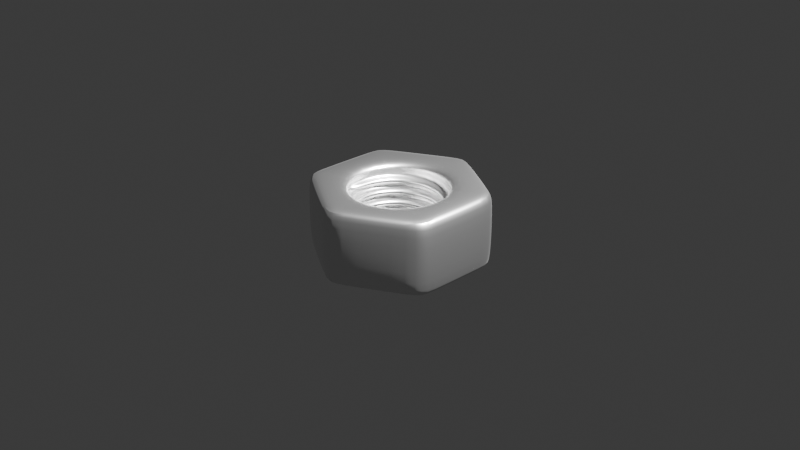 # Source: six_size_screw.blend  (saved by Blender 5.0.118; exported with 4.5.12 LTS)
import bpy
from mathutils import Matrix  # noqa: F401  (used for matrix-valued properties, if any)

bpy.ops.wm.read_factory_settings(use_empty=True)
scene = bpy.context.scene
scene.name = 'Scene'

# ---- collections
col_collection = bpy.data.collections.new('Collection'); scene.collection.children.link(col_collection)

# ---- materials (node trees are filled in below, after node groups)
mat_texture = bpy.data.materials.new('texture')

# ---- node groups
ng_smooth_by_angle = bpy.data.node_groups.new('Smooth by Angle', 'GeometryNodeTree')
_s = ng_smooth_by_angle.interface.new_socket(name='Mesh', in_out='OUTPUT', socket_type='NodeSocketGeometry')
_s = ng_smooth_by_angle.interface.new_socket(name='Mesh', in_out='INPUT', socket_type='NodeSocketGeometry')
_s = ng_smooth_by_angle.interface.new_socket(name='Angle', in_out='INPUT', socket_type='NodeSocketFloat')
_s.subtype = 'ANGLE'
_s.default_value = 0.5236
_s.min_value = 0.0
_s.max_value = 3.142
_s.description = 'Maximum face angle for smooth edges'
_s = ng_smooth_by_angle.interface.new_socket(name='Ignore Sharpness', in_out='INPUT', socket_type='NodeSocketBool')
_s.force_non_field = True
ng_smooth_by_angle.is_modifier = True
_N = ng_smooth_by_angle.nodes; _L = ng_smooth_by_angle.links
n0 = _N.new('GeometryNodeSetShadeSmooth'); n0.name = 'Set Shade Smooth'; n0.location = (120, -80)
n0.domain = 'EDGE'
n1 = _N.new('GeometryNodeSetShadeSmooth'); n1.name = 'Set Shade Smooth.001'; n1.location = (300, -80)
n2 = _N.new('NodeGroupOutput'); n2.name = 'Group Output'; n2.location = (480, -80)
n3 = _N.new('GeometryNodeInputMeshEdgeAngle'); n3.name = 'Edge Angle'; n3.location = (-440, -240)
n4 = _N.new('NodeGroupInput'); n4.name = 'Group Input'; n4.location = (-80, -80)
n5 = _N.new('GeometryNodeInputEdgeSmooth'); n5.name = 'Is Edge Smooth'; n5.location = (-260, -120)
n6 = _N.new('GeometryNodeInputShadeSmooth'); n6.name = 'Is Shade Smooth'; n6.location = (-440, -397)
n7 = _N.new('FunctionNodeCompare'); n7.name = 'Compare'; n7.location = (-260, -260)
n7.operation = 'LESS_EQUAL'
n7.inputs[6].default_value = (0.0, 0.0, 0.0, 0.0)
n7.inputs[7].default_value = (0.0, 0.0, 0.0, 0.0)
n8 = _N.new('FunctionNodeBooleanMath'); n8.name = 'Boolean Math.001'; n8.location = (-80, -260)
n9 = _N.new('NodeGroupInput'); n9.name = 'Group Input.001'; n9.location = (-440, -329)
n10 = _N.new('NodeGroupInput'); n10.name = 'Group Input.002'; n10.location = (-259, -189)
n11 = _N.new('FunctionNodeBooleanMath'); n11.name = 'Boolean Math'; n11.location = (-80, -149)
n11.operation = 'OR'
n12 = _N.new('FunctionNodeBooleanMath'); n12.name = 'Boolean Math.002'; n12.location = (-260, -380)
n12.operation = 'OR'
n13 = _N.new('NodeGroupInput'); n13.name = 'Group Input.003'; n13.location = (-440, -460)
_L.new(n3.outputs[0], n7.inputs[0])
_L.new(n1.outputs[0], n2.inputs[0])
_L.new(n9.outputs[1], n7.inputs[1])
_L.new(n7.outputs[0], n8.inputs[0])
_L.new(n4.outputs[0], n0.inputs[0])
_L.new(n0.outputs[0], n1.inputs[0])
_L.new(n8.outputs[0], n0.inputs[2])
_L.new(n10.outputs[2], n11.inputs[1])
_L.new(n5.outputs[0], n11.inputs[0])
_L.new(n11.outputs[0], n0.inputs[1])
_L.new(n13.outputs[2], n12.inputs[1])
_L.new(n6.outputs[0], n12.inputs[0])
_L.new(n12.outputs[0], n8.inputs[1])
n2.is_active_output = True

# ---- material node trees
mat_texture.use_nodes = True; mat_texture.node_tree.nodes.clear()
_N = mat_texture.node_tree.nodes; _L = mat_texture.node_tree.links
n0 = _N.new('ShaderNodeBsdfPrincipled'); n0.name = 'Principled BSDF'; n0.location = (-200, 100)
n0.inputs[1].default_value = 1.0
n0.inputs[2].default_value = 0.3
n1 = _N.new('ShaderNodeOutputMaterial'); n1.name = 'Material Output'; n1.location = (200, 100)
_L.new(n0.outputs[0], n1.inputs[0])
n1.is_active_output = True

# ---- world
world_world = bpy.data.worlds.new('World'); scene.world = world_world
world_world.use_nodes = True; world_world.node_tree.nodes.clear()
_N = world_world.node_tree.nodes; _L = world_world.node_tree.links
n0 = _N.new('ShaderNodeOutputWorld'); n0.name = 'World Output'; n0.location = (200, 100)
n1 = _N.new('ShaderNodeBackground'); n1.name = 'Background'; n1.location = (-200, 100)
n1.inputs[0].default_value = (0.05088, 0.05088, 0.05088, 1.0)
_L.new(n1.outputs[0], n0.inputs[0])
n0.is_active_output = True
world_world.color = (0.05088, 0.05088, 0.05088)
world_world.sun_shadow_jitter_overblur = 0.0

# ---- cameras
cam_camera = bpy.data.cameras.new('Camera')
cam_camera.clip_end = 100.0
cam_camera.ortho_scale = 7.314

# ---- lights
light_light = bpy.data.lights.new('Light', 'AREA')
light_light.energy = 1e+04
light_light.shadow_soft_size = 0.1
light_light.shape = 'RECTANGLE'
light_light.size = 0.1
light_light.size_y = 0.1

# ---- meshes
me_cylinder = bpy.data.meshes.new('Cylinder')
me_cylinder.from_pydata([(-0.000433, 0.00975, -0.0035), (0.000433, 0.00975, -0.0035), (0.000433, 0.00975, 0.0035), (-0.000433, 0.00975, 0.0035), (0.008227, 0.00525, -0.0035), (0.00866, 0.0045, -0.0035), (0.00866, 0.0045, 0.0035), (0.008227, 0.00525, 0.0035), (0.00866, -0.0045, -0.0035), (0.008227, -0.00525, -0.0035), (0.008227, -0.00525, 0.0035), (0.00866, -0.0045, 0.0035), (0.000433, -0.00975, -0.0035), (-0.000433, -0.00975, -0.0035), (-0.000433, -0.00975, 0.0035), (0.000433, -0.00975, 0.0035), (-0.008227, -0.00525, -0.0035), (-0.00866, -0.0045, -0.0035), (-0.00866, -0.0045, 0.0035), (-0.008227, -0.00525, 0.0035), (-0.00866, 0.0045, -0.0035), (-0.008227, 0.00525, -0.0035), (-0.008227, 0.00525, 0.0035), (-0.00866, 0.0045, 0.0035), (0.000299, 0.00925, -0.004), (-0.000299, 0.00925, -0.004), (-0.000299, 0.00925, 0.004), (0.000299, 0.00925, 0.004), (0.007861, 0.004884, 0.004), (0.00816, 0.004366, 0.004), (0.00816, 0.004366, -0.004), (0.007861, 0.004884, -0.004), (0.00816, -0.004366, 0.004), (0.007861, -0.004884, 0.004), (0.007861, -0.004884, -0.004), (0.00816, -0.004366, -0.004), (0.000299, -0.00925, 0.004), (-0.000299, -0.00925, 0.004), (-0.000299, -0.00925, -0.004), (0.000299, -0.00925, -0.004), (-0.007861, -0.004884, 0.004), (-0.00816, -0.004366, 0.004), (-0.00816, -0.004366, -0.004), (-0.007861, -0.004884, -0.004), (-0.00816, 0.004366, 0.004), (-0.007861, 0.004884, 0.004), (-0.007861, 0.004884, -0.004), (-0.00816, 0.004366, -0.004), (-0.005359, -0.003094, -0.001056), (-0.005359, -0.003094, -0.001657), (-0.005359, -0.003094, 0.0001958), (-0.005359, -0.003094, -0.0004045), (-0.005359, -0.003094, 0.001448), (-0.005359, -0.003094, 0.0008477), (-0.005359, -0.003094, 0.0021), (-0.005359, -0.003094, 0.0027), (4.141e-11, -0.006187, 0.001056), (4.758e-11, -0.006187, 0.001657), (2.395e-11, -0.006187, -0.0001958), (3.232e-11, -0.006187, 0.0004045), (6.485e-12, -0.006187, -0.001448), (1.486e-11, -0.006187, -0.0008477), (-2.605e-12, -0.006187, -0.0021), (-9.732e-11, -0.006187, -0.0027), (0.005359, -0.003094, 0.001265), (0.005359, -0.003094, 0.001865), (0.005359, -0.003094, 1.287e-05), (0.005359, -0.003094, 0.0006132), (0.005359, -0.003094, -0.001239), (0.005359, -0.003094, -0.000639), (0.005359, -0.003094, -0.002491), (0.005359, -0.003094, -0.001891), (0.005359, 0.003094, 0.001474), (0.005359, 0.003094, 0.002074), (0.005359, 0.003094, 0.0002216), (0.005359, 0.003094, 0.0008219), (0.005359, 0.003094, -0.001031), (0.005359, 0.003094, -0.0004303), (0.005359, 0.003094, -0.002283), (0.005359, 0.003094, -0.001682), (-2.605e-12, 0.006187, 0.001682), (-9.389e-12, 0.006187, 0.002283), (1.486e-11, 0.006187, 0.0004303), (6.485e-12, 0.006187, 0.001031), (3.232e-11, 0.006187, -0.0008219), (2.395e-11, 0.006187, -0.0002216), (4.795e-11, 0.006187, -0.002074), (4.141e-11, 0.006187, -0.001474), (-0.005359, 0.003094, 0.001891), (-0.005359, 0.003094, 0.002491), (-0.005359, 0.003094, 0.000639), (-0.005359, 0.003094, 0.001239), (-0.005359, 0.003094, -0.0006132), (-0.005359, 0.003094, -1.287e-05), (-0.005359, 0.003094, -0.001865), (-0.005359, 0.003094, -0.001265), (-0.004459, -0.001594, 0.0027), (-0.004459, -0.001594, 0.0021), (-0.004585, 0.002634, 0.001891), (-0.004574, 0.002653, 0.002491), (-0.004585, -0.002634, 0.001448), (-0.004574, -0.002653, 0.0008477), (-0.004585, 0.002634, 0.000639), (-0.004574, 0.002653, 0.001239), (-0.004585, -0.002634, 0.0001958), (-0.004574, -0.002653, -0.0004045), (-0.004585, 0.002634, -0.0006132), (-0.004574, 0.002653, -1.287e-05), (-0.004585, -0.002634, -0.001056), (-0.004574, -0.002653, -0.001657), (-0.004585, 0.002634, -0.001865), (-0.004574, 0.002653, -0.001265), (-1.114e-05, 0.005288, 0.001682), (1.114e-05, 0.005288, 0.002283), (-1.114e-05, 0.005288, 0.0004303), (1.114e-05, 0.005288, 0.001031), (-1.114e-05, 0.005288, -0.0008219), (1.114e-05, 0.005288, -0.0002216), (-1.114e-05, 0.005288, -0.002074), (1.114e-05, 0.005288, -0.001474), (0.004574, 0.002653, 0.001474), (0.004585, 0.002634, 0.002074), (0.004574, 0.002653, 0.0002216), (0.004585, 0.002634, 0.0008219), (0.004574, 0.002653, -0.001031), (0.004585, 0.002634, -0.0004303), (0.004574, 0.002653, -0.002283), (0.004585, 0.002634, -0.001682), (0.004585, -0.002634, 0.001265), (0.004574, -0.002653, 0.001865), (0.004585, -0.002634, 1.287e-05), (0.004574, -0.002653, 0.0006132), (0.004585, -0.002634, -0.001239), (0.004574, -0.002653, -0.000639), (0.004585, -0.002634, -0.002491), (0.004574, -0.002653, -0.001891), (1.114e-05, -0.005288, 0.001056), (-1.114e-05, -0.005288, 0.001657), (1.114e-05, -0.005288, -0.0001958), (-1.114e-05, -0.005288, 0.0004045), (1.114e-05, -0.005288, -0.001448), (-1.114e-05, -0.005288, -0.0008477), (0.0004317, -0.005408, -0.0027), (0.0004317, -0.005408, -0.0021), (5.532e-11, -0.006187, 0.002828), (-0.005359, -0.003094, 0.00335), (-0.005359, 0.003094, 0.003246), (0.005359, -0.003094, 0.002933), (0.005359, 0.003094, 0.003037), (-1.682e-11, 0.006187, 0.003141), (-6.078e-11, -0.006187, -0.00335), (-0.005359, -0.003094, -0.002828), (-0.005359, 0.003094, -0.002933), (0.005359, -0.003094, -0.003246), (0.005359, 0.003094, -0.003141), (5.55e-11, 0.006187, -0.003037), (8.731e-11, 0.006765, -0.004), (5.914e-11, 0.006187, -0.0035), (-5.821e-11, 0.006765, 0.004), (-1.993e-11, 0.006187, 0.0035), (0.005859, 0.003382, -0.004), (0.005359, 0.003094, -0.0035), (0.005359, 0.003094, 0.0035), (0.005859, 0.003382, 0.004), (0.005859, -0.003382, -0.004), (0.005359, -0.003094, -0.0035), (0.005359, -0.003094, 0.0035), (0.005859, -0.003382, 0.004), (-5.821e-11, -0.006765, -0.004), (-5.236e-11, -0.006187, -0.0035), (8.731e-11, -0.006765, 0.004), (5.976e-11, -0.006187, 0.0035), (-0.005359, -0.003094, -0.0035), (-0.005859, -0.003382, -0.004), (-0.005859, -0.003382, 0.004), (-0.005359, -0.003094, 0.0035), (-0.005859, 0.003382, -0.004), (-0.005359, 0.003094, -0.0035), (-0.005359, 0.003094, 0.0035), (-0.005859, 0.003382, 0.004)], [], [(24, 25, 0, 1), (26, 27, 2, 3), (28, 29, 6, 7), (30, 31, 4, 5), (32, 33, 10, 11), (34, 35, 8, 9), (36, 37, 14, 15), (38, 39, 12, 13), (40, 41, 18, 19), (42, 43, 16, 17), (44, 45, 22, 23), (46, 47, 20, 21), (21, 0, 25, 46), (1, 4, 31, 24), (5, 8, 35, 30), (9, 12, 39, 34), (13, 16, 43, 38), (17, 20, 47, 42), (27, 28, 7, 2), (45, 26, 3, 22), (11, 6, 29, 32), (23, 18, 41, 44), (19, 14, 37, 40), (15, 10, 33, 36), (0, 3, 2, 1), (21, 22, 3, 0), (1, 2, 7, 4), (6, 5, 4, 7), (5, 6, 11, 8), (10, 9, 8, 11), (9, 10, 15, 12), (14, 13, 12, 15), (13, 14, 19, 16), (18, 17, 16, 19), (17, 18, 23, 20), (22, 21, 20, 23), (48, 61, 141, 108), (57, 65, 129, 137), (87, 95, 111, 119), (55, 54, 97, 96), (58, 51, 105, 138), (72, 64, 128, 120), (49, 94, 110, 109), (50, 59, 139, 104), (79, 87, 119, 127), (64, 56, 136, 128), (94, 86, 118, 110), (56, 53, 101, 136), (93, 50, 104, 107), (71, 79, 127, 135), (85, 93, 107, 117), (52, 57, 137, 100), (86, 78, 126, 118), (62, 71, 135, 143), (77, 85, 117, 125), (51, 92, 106, 105), (78, 70, 134, 126), (92, 84, 116, 106), (63, 62, 143, 142), (61, 48, 51, 58), (92, 51, 48, 95), (59, 50, 53, 56), (90, 53, 50, 93), (88, 54, 52, 91), (146, 145, 55, 89), (144, 147, 65, 57), (56, 64, 67, 59), (58, 66, 69, 61), (60, 68, 71, 62), (147, 148, 73, 65), (64, 72, 75, 67), (66, 74, 77, 69), (68, 76, 79, 71), (148, 149, 81, 73), (72, 80, 83, 75), (74, 82, 85, 77), (76, 84, 87, 79), (149, 146, 89, 81), (80, 88, 91, 83), (82, 90, 93, 85), (84, 92, 95, 87), (97, 98, 99, 96), (101, 102, 103, 100), (105, 106, 107, 104), (109, 110, 111, 108), (98, 112, 113, 99), (102, 114, 115, 103), (106, 116, 117, 107), (110, 118, 119, 111), (112, 120, 121, 113), (114, 122, 123, 115), (116, 124, 125, 117), (118, 126, 127, 119), (120, 128, 129, 121), (122, 130, 131, 123), (124, 132, 133, 125), (126, 134, 135, 127), (128, 136, 137, 129), (130, 138, 139, 131), (132, 140, 141, 133), (134, 142, 143, 135), (100, 137, 136, 101), (104, 139, 138, 105), (108, 141, 140, 109), (54, 88, 98, 97), (80, 72, 120, 112), (66, 58, 138, 130), (95, 48, 108, 111), (65, 73, 121, 129), (60, 49, 109, 140), (88, 80, 112, 98), (74, 66, 130, 122), (89, 55, 96, 99), (73, 81, 113, 121), (59, 67, 131, 139), (82, 74, 122, 114), (68, 60, 140, 132), (81, 89, 99, 113), (67, 75, 123, 131), (53, 90, 102, 101), (90, 82, 114, 102), (76, 68, 132, 124), (75, 83, 115, 123), (61, 69, 133, 141), (91, 52, 100, 103), (84, 76, 124, 116), (70, 63, 142, 134), (83, 91, 103, 115), (69, 77, 125, 133), (144, 54, 55, 145), (57, 52, 54, 144), (86, 94, 152, 155), (78, 86, 155, 154), (70, 78, 154, 153), (63, 70, 153, 150), (94, 49, 151, 152), (151, 63, 150), (60, 62, 63, 151, 49), (177, 172, 173, 176), (175, 178, 179, 174), (157, 177, 176, 156), (161, 157, 156, 160), (165, 161, 160, 164), (169, 165, 164, 168), (172, 169, 168, 173), (159, 162, 163, 158), (178, 159, 158, 179), (162, 166, 167, 163), (171, 175, 174, 170), (166, 171, 170, 167), (156, 176, 46, 25), (154, 155, 157, 161), (160, 156, 24, 31), (155, 152, 177, 157), (156, 25, 24), (179, 158, 26, 45), (158, 163, 28, 27), (159, 178, 146, 149), (158, 27, 26), (162, 159, 149, 148), (153, 154, 161, 165), (164, 160, 30, 35), (160, 31, 30), (163, 167, 32, 29), (163, 29, 28), (166, 162, 148, 147), (168, 164, 34, 39), (150, 153, 165, 169), (164, 35, 34), (167, 170, 36, 33), (171, 166, 147, 144), (167, 33, 32), (173, 168, 38, 43), (151, 150, 169, 172), (168, 39, 38), (170, 174, 40, 37), (144, 145, 175, 171), (170, 37, 36), (152, 151, 172, 177), (176, 173, 42, 47), (173, 43, 42), (178, 175, 145, 146), (174, 179, 44, 41), (174, 41, 40), (176, 47, 46), (179, 45, 44)])
me_cylinder.polygons.foreach_set('use_smooth', [True] * 186)
_uv = me_cylinder.uv_layers.new(name='UVMap')
_uv.uv.foreach_set('vector', [0.001289, 0.5, 0.008805, 0.5, 0.008333, 0.5312, -8.941e-08, 0.5312, 0.2428, 0.472, 0.2572, 0.472, 0.2604, 0.484, 0.2396, 0.484, 0.4387, 0.3672, 0.4458, 0.3548, 0.4578, 0.358, 0.4475, 0.376, 0.8252, 0.5, 0.8415, 0.5, 0.8417, 0.5312, 0.825, 0.5312, 0.4458, 0.1452, 0.4387, 0.1328, 0.4475, 0.124, 0.4578, 0.142, 0.6585, 0.5, 0.6748, 0.5, 0.675, 0.5312, 0.6583, 0.5312, 0.2572, 0.028, 0.2428, 0.028, 0.2396, 0.016, 0.2604, 0.016, 0.4918, 0.5, 0.5082, 0.5, 0.5083, 0.5312, 0.4917, 0.5312, 0.06133, 0.1328, 0.05415, 0.1452, 0.04215, 0.142, 0.05255, 0.124, 0.3252, 0.5, 0.3415, 0.5, 0.3417, 0.5312, 0.325, 0.5312, 0.05415, 0.3548, 0.06133, 0.3672, 0.05255, 0.376, 0.04215, 0.358, 0.1585, 0.5, 0.1748, 0.5, 0.175, 0.5312, 0.1583, 0.5312, 0.1583, 0.5312, 0.008333, 0.5312, 0.008805, 0.5, 0.1585, 0.5, 0.9917, 0.5312, 0.8417, 0.5312, 0.8415, 0.5, 0.9894, 0.5, 0.825, 0.5312, 0.675, 0.5312, 0.6748, 0.5, 0.8252, 0.5, 0.6583, 0.5312, 0.5083, 0.5312, 0.5082, 0.5, 0.6585, 0.5, 0.4917, 0.5312, 0.3417, 0.5312, 0.3415, 0.5, 0.4918, 0.5, 0.325, 0.5312, 0.175, 0.5312, 0.1748, 0.5, 0.3252, 0.5, 0.2572, 0.472, 0.4387, 0.3672, 0.4475, 0.376, 0.2604, 0.484, 0.06133, 0.3672, 0.2428, 0.472, 0.2396, 0.484, 0.05255, 0.376, 0.4578, 0.142, 0.4578, 0.358, 0.4458, 0.3548, 0.4458, 0.1452, 0.04215, 0.358, 0.04215, 0.142, 0.05415, 0.1452, 0.05415, 0.3548, 0.05255, 0.124, 0.2396, 0.016, 0.2428, 0.028, 0.06133, 0.1328, 0.2604, 0.016, 0.4475, 0.124, 0.4387, 0.1328, 0.2572, 0.028, 0.008333, 0.5312, 0.008333, 0.9688, -8.941e-08, 0.9688, -8.941e-08, 0.5312, 0.1583, 0.5312, 0.1583, 0.9688, 0.008333, 0.9688, 0.008333, 0.5312, 0.9917, 0.5312, 0.9917, 0.9688, 0.8417, 0.9688, 0.8417, 0.5312, 0.825, 0.9688, 0.825, 0.5312, 0.8417, 0.5312, 0.8417, 0.9688, 0.825, 0.5312, 0.825, 0.9688, 0.675, 0.9688, 0.675, 0.5312, 0.6583, 0.9688, 0.6583, 0.5312, 0.675, 0.5312, 0.675, 0.9688, 0.6583, 0.5312, 0.6583, 0.9688, 0.5083, 0.9688, 0.5083, 0.5312, 0.4917, 0.9688, 0.4917, 0.5312, 0.5083, 0.5312, 0.5083, 0.9688, 0.4917, 0.5312, 0.4917, 0.9688, 0.3417, 0.9688, 0.3417, 0.5312, 0.325, 0.9688, 0.325, 0.5312, 0.3417, 0.5312, 0.3417, 0.9688, 0.325, 0.5312, 0.325, 0.9688, 0.175, 0.9688, 0.175, 0.5312, 0.1583, 0.9688, 0.1583, 0.5312, 0.175, 0.5312, 0.175, 0.9688, 0.4546, 0.151, 0.526, 0.052, 0.526, 0.052, 0.4546, 0.151, 0.3386, 0.052, 0.5091, 0.151, 0.5091, 0.151, 0.3386, 0.052, 0.626, 0.448, 0.4546, 0.349, 0.4546, 0.349, 0.626, 0.448, 0.1597, 0.151, 0.2025, 0.151, 0.2025, 0.151, 0.1597, 0.151, 0.474, 0.052, 0.4025, 0.151, 0.4025, 0.151, 0.474, 0.052, 0.5454, 0.349, 0.5454, 0.151, 0.5454, 0.151, 0.5454, 0.349, 0.4899, 0.151, 0.4909, 0.349, 0.4909, 0.349, 0.4899, 0.151, 0.3546, 0.151, 0.426, 0.052, 0.426, 0.052, 0.3546, 0.151, 0.7975, 0.349, 0.626, 0.448, 0.626, 0.448, 0.7975, 0.349, 0.5454, 0.151, 0.374, 0.052, 0.374, 0.052, 0.5454, 0.151, 0.4909, 0.349, 0.6635, 0.448, 0.6635, 0.448, 0.4909, 0.349, 0.374, 0.052, 0.3025, 0.151, 0.3025, 0.151, 0.374, 0.052, 0.3546, 0.349, 0.3546, 0.151, 0.3546, 0.151, 0.3546, 0.349, 0.7975, 0.151, 0.7975, 0.349, 0.7975, 0.349, 0.7975, 0.151, 0.526, 0.448, 0.3546, 0.349, 0.3546, 0.349, 0.526, 0.448, 0.2546, 0.151, 0.3386, 0.052, 0.3386, 0.052, 0.2546, 0.151, 0.6635, 0.448, 0.8364, 0.349, 0.8364, 0.349, 0.6635, 0.448, 0.626, 0.052, 0.7975, 0.151, 0.7975, 0.151, 0.626, 0.052, 0.6975, 0.349, 0.526, 0.448, 0.526, 0.448, 0.6975, 0.349, 0.4025, 0.151, 0.4025, 0.349, 0.4025, 0.349, 0.4025, 0.151, 0.8364, 0.349, 0.8381, 0.151, 0.8381, 0.151, 0.8364, 0.349, 0.4025, 0.349, 0.574, 0.448, 0.574, 0.448, 0.4025, 0.349, 0.6688, 0.052, 0.626, 0.052, 0.626, 0.052, 0.6688, 0.052, 0.526, 0.052, 0.4546, 0.151, 0.4025, 0.151, 0.474, 0.052, 0.4025, 0.349, 0.4025, 0.151, 0.4546, 0.151, 0.4546, 0.349, 0.426, 0.052, 0.3546, 0.151, 0.3025, 0.151, 0.374, 0.052, 0.3025, 0.349, 0.3025, 0.151, 0.3546, 0.151, 0.3546, 0.349, 0.2025, 0.349, 0.2025, 0.151, 0.2546, 0.151, 0.2546, 0.349, 0.1202, 0.349, 0.1191, 0.151, 0.1597, 0.151, 0.1619, 0.349, 0.2943, 0.052, 0.4653, 0.151, 0.5091, 0.151, 0.3386, 0.052, 0.374, 0.052, 0.5454, 0.151, 0.5975, 0.151, 0.426, 0.052, 0.474, 0.052, 0.6454, 0.151, 0.6975, 0.151, 0.526, 0.052, 0.574, 0.052, 0.7454, 0.151, 0.7975, 0.151, 0.626, 0.052, 0.4653, 0.151, 0.4647, 0.349, 0.508, 0.349, 0.5091, 0.151, 0.5454, 0.151, 0.5454, 0.349, 0.5975, 0.349, 0.5975, 0.151, 0.6454, 0.151, 0.6454, 0.349, 0.6975, 0.349, 0.6975, 0.151, 0.7454, 0.151, 0.7454, 0.349, 0.7975, 0.349, 0.7975, 0.151, 0.4647, 0.349, 0.2926, 0.448, 0.3351, 0.448, 0.508, 0.349, 0.5454, 0.349, 0.374, 0.448, 0.426, 0.448, 0.5975, 0.349, 0.6454, 0.349, 0.474, 0.448, 0.526, 0.448, 0.6975, 0.349, 0.7454, 0.349, 0.574, 0.448, 0.626, 0.448, 0.7975, 0.349, 0.2926, 0.448, 0.1202, 0.349, 0.1619, 0.349, 0.3351, 0.448, 0.374, 0.448, 0.2025, 0.349, 0.2546, 0.349, 0.426, 0.448, 0.474, 0.448, 0.3025, 0.349, 0.3546, 0.349, 0.526, 0.448, 0.574, 0.448, 0.4025, 0.349, 0.4546, 0.349, 0.626, 0.448, 0.2025, 0.151, 0.2025, 0.349, 0.1619, 0.349, 0.1597, 0.151, 0.3025, 0.151, 0.3025, 0.349, 0.2546, 0.349, 0.2546, 0.151, 0.4025, 0.151, 0.4025, 0.349, 0.3546, 0.349, 0.3546, 0.151, 0.4899, 0.151, 0.4909, 0.349, 0.4546, 0.349, 0.4546, 0.151, 0.2025, 0.349, 0.374, 0.448, 0.3351, 0.448, 0.1619, 0.349, 0.3025, 0.349, 0.474, 0.448, 0.426, 0.448, 0.2546, 0.349, 0.4025, 0.349, 0.574, 0.448, 0.526, 0.448, 0.3546, 0.349, 0.4909, 0.349, 0.6635, 0.448, 0.626, 0.448, 0.4546, 0.349, 0.374, 0.448, 0.5454, 0.349, 0.508, 0.349, 0.3351, 0.448, 0.474, 0.448, 0.6454, 0.349, 0.5975, 0.349, 0.426, 0.448, 0.574, 0.448, 0.7454, 0.349, 0.6975, 0.349, 0.526, 0.448, 0.6635, 0.448, 0.8364, 0.349, 0.7975, 0.349, 0.626, 0.448, 0.5454, 0.349, 0.5454, 0.151, 0.5091, 0.151, 0.508, 0.349, 0.6454, 0.349, 0.6454, 0.151, 0.5975, 0.151, 0.5975, 0.349, 0.7454, 0.349, 0.7454, 0.151, 0.6975, 0.151, 0.6975, 0.349, 0.8364, 0.349, 0.8381, 0.151, 0.7975, 0.151, 0.7975, 0.349, 0.5454, 0.151, 0.374, 0.052, 0.3386, 0.052, 0.5091, 0.151, 0.6454, 0.151, 0.474, 0.052, 0.426, 0.052, 0.5975, 0.151, 0.7454, 0.151, 0.574, 0.052, 0.526, 0.052, 0.6975, 0.151, 0.8381, 0.151, 0.6688, 0.052, 0.626, 0.052, 0.7975, 0.151, 0.2546, 0.151, 0.3386, 0.052, 0.374, 0.052, 0.3025, 0.151, 0.3546, 0.151, 0.426, 0.052, 0.474, 0.052, 0.4025, 0.151, 0.4546, 0.151, 0.526, 0.052, 0.574, 0.052, 0.4899, 0.151, 0.2025, 0.151, 0.2025, 0.349, 0.2025, 0.349, 0.2025, 0.151, 0.374, 0.448, 0.5454, 0.349, 0.5454, 0.349, 0.374, 0.448, 0.6454, 0.151, 0.474, 0.052, 0.474, 0.052, 0.6454, 0.151, 0.4546, 0.349, 0.4546, 0.151, 0.4546, 0.151, 0.4546, 0.349, 0.5091, 0.151, 0.508, 0.349, 0.508, 0.349, 0.5091, 0.151, 0.574, 0.052, 0.4899, 0.151, 0.4899, 0.151, 0.574, 0.052, 0.2025, 0.349, 0.374, 0.448, 0.374, 0.448, 0.2025, 0.349, 0.6454, 0.349, 0.6454, 0.151, 0.6454, 0.151, 0.6454, 0.349, 0.1619, 0.349, 0.1597, 0.151, 0.1597, 0.151, 0.1619, 0.349, 0.508, 0.349, 0.3351, 0.448, 0.3351, 0.448, 0.508, 0.349, 0.426, 0.052, 0.5975, 0.151, 0.5975, 0.151, 0.426, 0.052, 0.474, 0.448, 0.6454, 0.349, 0.6454, 0.349, 0.474, 0.448, 0.7454, 0.151, 0.574, 0.052, 0.574, 0.052, 0.7454, 0.151, 0.3351, 0.448, 0.1619, 0.349, 0.1619, 0.349, 0.3351, 0.448, 0.5975, 0.151, 0.5975, 0.349, 0.5975, 0.349, 0.5975, 0.151, 0.3025, 0.151, 0.3025, 0.349, 0.3025, 0.349, 0.3025, 0.151, 0.3025, 0.349, 0.474, 0.448, 0.474, 0.448, 0.3025, 0.349, 0.7454, 0.349, 0.7454, 0.151, 0.7454, 0.151, 0.7454, 0.349, 0.5975, 0.349, 0.426, 0.448, 0.426, 0.448, 0.5975, 0.349, 0.526, 0.052, 0.6975, 0.151, 0.6975, 0.151, 0.526, 0.052, 0.2546, 0.349, 0.2546, 0.151, 0.2546, 0.151, 0.2546, 0.349, 0.574, 0.448, 0.7454, 0.349, 0.7454, 0.349, 0.574, 0.448, 0.8381, 0.151, 0.6688, 0.052, 0.6688, 0.052, 0.8381, 0.151, 0.426, 0.448, 0.2546, 0.349, 0.2546, 0.349, 0.426, 0.448, 0.6975, 0.151, 0.6975, 0.349, 0.6975, 0.349, 0.6975, 0.151, 0.2943, 0.052, 0.2025, 0.151, 0.1597, 0.151, 0.1191, 0.151, 0.3386, 0.052, 0.2546, 0.151, 0.2025, 0.151, 0.2943, 0.052, 0.6635, 0.448, 0.4909, 0.349, 0.5347, 0.349, 0.7067, 0.448, 0.8364, 0.349, 0.6635, 0.448, 0.7067, 0.448, 0.8789, 0.349, 0.8381, 0.151, 0.8364, 0.349, 0.8789, 0.349, 0.8798, 0.151, 0.6688, 0.052, 0.8381, 0.151, 0.8798, 0.151, 0.7094, 0.052, 0.4909, 0.349, 0.4899, 0.151, 0.5342, 0.151, 0.5347, 0.349, 0.5342, 0.151, 0.6688, 0.052, 0.7094, 0.052, 0.574, 0.052, 0.626, 0.052, 0.6688, 0.052, 0.5342, 0.151, 0.4899, 0.151, 0.5578, 0.3487, 0.5594, 0.1514, 0.5739, 0.1489, 0.574, 0.351, 0.1097, 0.1512, 0.106, 0.3488, 0.07387, 0.3511, 0.07402, 0.149, 0.7272, 0.448, 0.5582, 0.3493, 0.5743, 0.352, 0.7495, 0.4529, 0.8965, 0.3493, 0.7279, 0.448, 0.7505, 0.4531, 0.9255, 0.3519, 0.894, 0.1512, 0.8968, 0.3487, 0.9261, 0.3511, 0.926, 0.149, 0.7189, 0.052, 0.8937, 0.1508, 0.9257, 0.148, 0.7505, 0.04709, 0.5598, 0.1506, 0.7186, 0.052, 0.7495, 0.0469, 0.5745, 0.1481, 0.2751, 0.448, 0.4438, 0.3493, 0.4257, 0.352, 0.2505, 0.4529, 0.1063, 0.3492, 0.2745, 0.448, 0.2495, 0.4531, 0.07454, 0.3519, 0.4441, 0.3487, 0.4422, 0.1513, 0.4261, 0.1489, 0.426, 0.351, 0.2685, 0.052, 0.1099, 0.1509, 0.07435, 0.148, 0.2495, 0.04709, 0.4418, 0.1507, 0.2693, 0.052, 0.2505, 0.0469, 0.4255, 0.1481, 0.7495, 0.4529, 0.5743, 0.352, 0.5613, 0.3672, 0.7428, 0.472, 0.8789, 0.349, 0.7067, 0.448, 0.7279, 0.448, 0.8965, 0.3493, 0.9255, 0.3519, 0.7505, 0.4531, 0.7572, 0.472, 0.9387, 0.3672, 0.7067, 0.448, 0.5347, 0.349, 0.5582, 0.3493, 0.7272, 0.448, 0.7495, 0.4529, 0.7428, 0.472, 0.7572, 0.472, 0.07454, 0.3519, 0.2495, 0.4531, 0.2428, 0.472, 0.06133, 0.3672, 0.2505, 0.4529, 0.4257, 0.352, 0.4387, 0.3672, 0.2572, 0.472, 0.2745, 0.448, 0.1063, 0.3492, 0.1202, 0.349, 0.2926, 0.448, 0.2505, 0.4529, 0.2572, 0.472, 0.2428, 0.472, 0.4438, 0.3493, 0.2751, 0.448, 0.2926, 0.448, 0.4647, 0.349, 0.8798, 0.151, 0.8789, 0.349, 0.8968, 0.3487, 0.894, 0.1512, 0.926, 0.149, 0.9261, 0.3511, 0.9458, 0.3548, 0.9458, 0.1452, 0.9255, 0.3519, 0.9387, 0.3672, 0.9458, 0.3548, 0.426, 0.351, 0.4261, 0.1489, 0.4458, 0.1452, 0.4458, 0.3548, 0.426, 0.351, 0.4458, 0.3548, 0.4387, 0.3672, 0.4422, 0.1513, 0.4441, 0.3487, 0.4647, 0.349, 0.4653, 0.151, 0.7505, 0.04709, 0.9257, 0.148, 0.9387, 0.1328, 0.7572, 0.028, 0.7094, 0.052, 0.8798, 0.151, 0.8937, 0.1508, 0.7189, 0.052, 0.926, 0.149, 0.9458, 0.1452, 0.9387, 0.1328, 0.4255, 0.1481, 0.2505, 0.0469, 0.2572, 0.028, 0.4387, 0.1328, 0.2693, 0.052, 0.4418, 0.1507, 0.4653, 0.151, 0.2943, 0.052, 0.4255, 0.1481, 0.4387, 0.1328, 0.4458, 0.1452, 0.5745, 0.1481, 0.7495, 0.0469, 0.7428, 0.028, 0.5613, 0.1328, 0.5342, 0.151, 0.7094, 0.052, 0.7186, 0.052, 0.5598, 0.1506, 0.7505, 0.04709, 0.7572, 0.028, 0.7428, 0.028, 0.2495, 0.04709, 0.07435, 0.148, 0.06133, 0.1328, 0.2428, 0.028, 0.2943, 0.052, 0.1191, 0.151, 0.1099, 0.1509, 0.2685, 0.052, 0.2495, 0.04709, 0.2428, 0.028, 0.2572, 0.028, 0.5347, 0.349, 0.5342, 0.151, 0.5594, 0.1514, 0.5578, 0.3487, 0.574, 0.351, 0.5739, 0.1489, 0.5542, 0.1452, 0.5542, 0.3548, 0.5745, 0.1481, 0.5613, 0.1328, 0.5542, 0.1452, 0.106, 0.3488, 0.1097, 0.1512, 0.1191, 0.151, 0.1202, 0.349, 0.07402, 0.149, 0.07387, 0.3511, 0.05415, 0.3548, 0.05415, 0.1452, 0.07402, 0.149, 0.05415, 0.1452, 0.06133, 0.1328, 0.574, 0.351, 0.5542, 0.3548, 0.5613, 0.3672, 0.07454, 0.3519, 0.06133, 0.3672, 0.05415, 0.3548])
me_cylinder.materials.append(mat_texture)
me_cylinder.update()

# ---- objects
ob_light = bpy.data.objects.new('Light', light_light)
ob_camera = bpy.data.objects.new('Camera', cam_camera)
ob_six_size_screw = bpy.data.objects.new('six-size-screw', me_cylinder)

# ---- transforms, parenting, visibility, modifiers, constraints
ob_light.location = (4.0, 1.0, 6.0)
ob_light.rotation_euler = (0.6283, 0.0, 1.833)
ob_light.lock_rotations_4d = False
ob_light.empty_display_type = 'ARROWS'
ob_light.color = (0.0, 0.0, 0.0, 0.0)
ob_light.lineart.crease_threshold = 0.0
ob_camera.location = (7.359, -6.926, 4.958)
ob_camera.rotation_euler = (1.109, 0.0, 0.8149)
ob_camera.lock_rotations_4d = False
ob_camera.empty_display_type = 'ARROWS'
ob_camera.color = (0.0, 0.0, 0.0, 0.0)
ob_camera.display_type = 'WIRE'
ob_camera.lineart.crease_threshold = 0.0
ob_six_size_screw.location = (0.0, 0.0, 0.0)
ob_six_size_screw.scale = (100.0, 100.0, 100.0)
_m = ob_six_size_screw.modifiers.new('Subdivision', 'SUBSURF')
_m.levels = 3
_m = ob_six_size_screw.modifiers.new('Smooth by Angle', 'NODES')
_m.node_group = ng_smooth_by_angle
_m.use_pin_to_last = True
_m.show_group_selector = False

# ---- collection membership
col_collection.objects.link(ob_light)
col_collection.objects.link(ob_camera)
col_collection.objects.link(ob_six_size_screw)

# ---- scene / render settings (as saved in the file)
scene.camera = ob_camera
scene.frame_start = 1; scene.frame_end = 250; scene.frame_set(1)
scene.render.engine = 'BLENDER_EEVEE_NEXT'
scene.render.bake_bias = 0.0
scene.render.bake_samples = 0
scene.cycles.sampling_pattern = 'TABULATED_SOBOL'
scene.eevee.use_volume_custom_range = False
bpy.context.view_layer.update()

